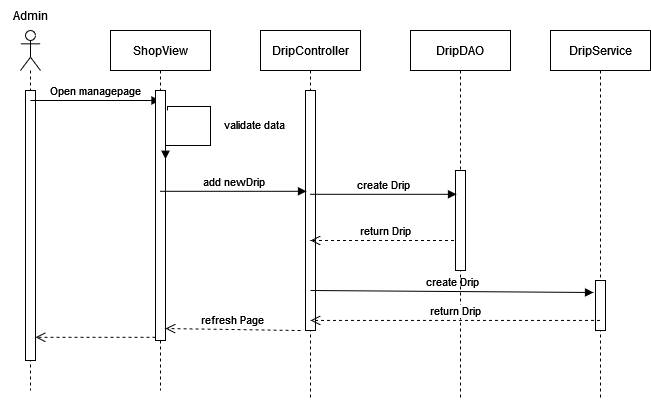

The diagram above was exported from draw.io. Its source (the exported page's mxGraphModel, read from the mxfile embedded in the PNG):
<mxGraphModel dx="1038" dy="564" grid="1" gridSize="10" guides="1" tooltips="1" connect="1" arrows="1" fold="1" page="1" pageScale="1" pageWidth="1100" pageHeight="850" math="0" shadow="0">
  <root>
    <mxCell id="0" />
    <mxCell id="1" parent="0" />
    <mxCell id="pL6CnD7wtVjouPuvID7p-1" value="" style="shape=umlLifeline;participant=umlActor;perimeter=lifelinePerimeter;whiteSpace=wrap;html=1;container=1;collapsible=0;recursiveResize=0;verticalAlign=top;spacingTop=36;outlineConnect=0;" parent="1" vertex="1">
      <mxGeometry x="90" y="80" width="20" height="360" as="geometry" />
    </mxCell>
    <mxCell id="pL6CnD7wtVjouPuvID7p-5" value="" style="html=1;points=[];perimeter=orthogonalPerimeter;" parent="pL6CnD7wtVjouPuvID7p-1" vertex="1">
      <mxGeometry x="5" y="60" width="10" height="270" as="geometry" />
    </mxCell>
    <mxCell id="pL6CnD7wtVjouPuvID7p-6" value="Open managepage" style="html=1;verticalAlign=bottom;endArrow=block;rounded=0;" parent="pL6CnD7wtVjouPuvID7p-1" target="pL6CnD7wtVjouPuvID7p-2" edge="1">
      <mxGeometry width="80" relative="1" as="geometry">
        <mxPoint x="10" y="70" as="sourcePoint" />
        <mxPoint x="90" y="70" as="targetPoint" />
      </mxGeometry>
    </mxCell>
    <mxCell id="pL6CnD7wtVjouPuvID7p-2" value="ShopView" style="shape=umlLifeline;perimeter=lifelinePerimeter;whiteSpace=wrap;html=1;container=1;collapsible=0;recursiveResize=0;outlineConnect=0;" parent="1" vertex="1">
      <mxGeometry x="180" y="80" width="100" height="360" as="geometry" />
    </mxCell>
    <mxCell id="pL6CnD7wtVjouPuvID7p-7" value="" style="html=1;points=[];perimeter=orthogonalPerimeter;" parent="pL6CnD7wtVjouPuvID7p-2" vertex="1">
      <mxGeometry x="45" y="60" width="10" height="250" as="geometry" />
    </mxCell>
    <mxCell id="pL6CnD7wtVjouPuvID7p-13" value="validate data" style="edgeStyle=orthogonalEdgeStyle;html=1;align=left;spacingLeft=2;endArrow=block;rounded=0;exitX=1.2;exitY=0.08;exitDx=0;exitDy=0;exitPerimeter=0;entryX=1;entryY=0.275;entryDx=0;entryDy=0;entryPerimeter=0;" parent="pL6CnD7wtVjouPuvID7p-2" source="pL6CnD7wtVjouPuvID7p-7" target="pL6CnD7wtVjouPuvID7p-7" edge="1">
      <mxGeometry x="-0.1024" y="10" relative="1" as="geometry">
        <mxPoint x="10" y="400" as="sourcePoint" />
        <Array as="points">
          <mxPoint x="100" y="76" />
          <mxPoint x="100" y="115" />
        </Array>
        <mxPoint x="-10" y="420" as="targetPoint" />
        <mxPoint as="offset" />
      </mxGeometry>
    </mxCell>
    <mxCell id="pL6CnD7wtVjouPuvID7p-3" value="DripController" style="shape=umlLifeline;perimeter=lifelinePerimeter;whiteSpace=wrap;html=1;container=1;collapsible=0;recursiveResize=0;outlineConnect=0;" parent="1" vertex="1">
      <mxGeometry x="330" y="80" width="100" height="370" as="geometry" />
    </mxCell>
    <mxCell id="pL6CnD7wtVjouPuvID7p-8" value="" style="html=1;points=[];perimeter=orthogonalPerimeter;" parent="pL6CnD7wtVjouPuvID7p-3" vertex="1">
      <mxGeometry x="45" y="60" width="10" height="240" as="geometry" />
    </mxCell>
    <mxCell id="pL6CnD7wtVjouPuvID7p-17" value="return Drip" style="html=1;verticalAlign=bottom;endArrow=open;dashed=1;endSize=8;rounded=0;" parent="pL6CnD7wtVjouPuvID7p-3" source="pL6CnD7wtVjouPuvID7p-4" edge="1">
      <mxGeometry relative="1" as="geometry">
        <mxPoint x="130" y="210" as="sourcePoint" />
        <mxPoint x="50" y="210" as="targetPoint" />
      </mxGeometry>
    </mxCell>
    <mxCell id="TK5eqpXZafL1zwFQ8mYe-3" value="create Drip" style="html=1;verticalAlign=bottom;endArrow=block;rounded=0;entryX=-0.2;entryY=0.24;entryDx=0;entryDy=0;entryPerimeter=0;" edge="1" parent="pL6CnD7wtVjouPuvID7p-3" target="TK5eqpXZafL1zwFQ8mYe-2">
      <mxGeometry width="80" relative="1" as="geometry">
        <mxPoint x="50" y="260" as="sourcePoint" />
        <mxPoint x="130" y="260" as="targetPoint" />
      </mxGeometry>
    </mxCell>
    <mxCell id="pL6CnD7wtVjouPuvID7p-4" value="DripDAO" style="shape=umlLifeline;perimeter=lifelinePerimeter;whiteSpace=wrap;html=1;container=1;collapsible=0;recursiveResize=0;outlineConnect=0;" parent="1" vertex="1">
      <mxGeometry x="480" y="80" width="100" height="370" as="geometry" />
    </mxCell>
    <mxCell id="pL6CnD7wtVjouPuvID7p-14" value="" style="html=1;points=[];perimeter=orthogonalPerimeter;" parent="pL6CnD7wtVjouPuvID7p-4" vertex="1">
      <mxGeometry x="45" y="140" width="10" height="100" as="geometry" />
    </mxCell>
    <mxCell id="pL6CnD7wtVjouPuvID7p-9" value="add newDrip" style="html=1;verticalAlign=bottom;endArrow=block;rounded=0;entryX=0.1;entryY=0.42;entryDx=0;entryDy=0;entryPerimeter=0;" parent="1" source="pL6CnD7wtVjouPuvID7p-2" target="pL6CnD7wtVjouPuvID7p-8" edge="1">
      <mxGeometry width="80" relative="1" as="geometry">
        <mxPoint x="295" y="224.5" as="sourcePoint" />
        <mxPoint x="375" y="224.5" as="targetPoint" />
      </mxGeometry>
    </mxCell>
    <mxCell id="pL6CnD7wtVjouPuvID7p-19" value="" style="html=1;verticalAlign=bottom;endArrow=open;dashed=1;endSize=8;rounded=0;entryX=1;entryY=0.914;entryDx=0;entryDy=0;entryPerimeter=0;" parent="1" source="pL6CnD7wtVjouPuvID7p-7" target="pL6CnD7wtVjouPuvID7p-5" edge="1">
      <mxGeometry relative="1" as="geometry">
        <mxPoint x="180" y="340" as="sourcePoint" />
        <mxPoint x="100" y="340" as="targetPoint" />
      </mxGeometry>
    </mxCell>
    <mxCell id="pL6CnD7wtVjouPuvID7p-20" value="Admin" style="text;html=1;strokeColor=none;fillColor=none;align=center;verticalAlign=middle;whiteSpace=wrap;rounded=0;" parent="1" vertex="1">
      <mxGeometry x="70" y="50" width="60" height="30" as="geometry" />
    </mxCell>
    <mxCell id="TK5eqpXZafL1zwFQ8mYe-1" value="DripService" style="shape=umlLifeline;perimeter=lifelinePerimeter;whiteSpace=wrap;html=1;container=1;collapsible=0;recursiveResize=0;outlineConnect=0;" vertex="1" parent="1">
      <mxGeometry x="620" y="80" width="100" height="370" as="geometry" />
    </mxCell>
    <mxCell id="TK5eqpXZafL1zwFQ8mYe-2" value="" style="html=1;points=[];perimeter=orthogonalPerimeter;" vertex="1" parent="TK5eqpXZafL1zwFQ8mYe-1">
      <mxGeometry x="45" y="250" width="10" height="50" as="geometry" />
    </mxCell>
    <mxCell id="pL6CnD7wtVjouPuvID7p-16" value="create Drip" style="html=1;verticalAlign=bottom;endArrow=block;rounded=0;entryX=0.1;entryY=0.238;entryDx=0;entryDy=0;entryPerimeter=0;" parent="1" target="pL6CnD7wtVjouPuvID7p-14" edge="1" source="pL6CnD7wtVjouPuvID7p-3">
      <mxGeometry width="80" relative="1" as="geometry">
        <mxPoint x="380" y="240" as="sourcePoint" />
        <mxPoint x="460" y="240" as="targetPoint" />
      </mxGeometry>
    </mxCell>
    <mxCell id="pL6CnD7wtVjouPuvID7p-18" value="refresh Page" style="html=1;verticalAlign=bottom;endArrow=open;dashed=1;endSize=8;rounded=0;entryX=1;entryY=0.952;entryDx=0;entryDy=0;entryPerimeter=0;" parent="1" edge="1" target="pL6CnD7wtVjouPuvID7p-7">
      <mxGeometry relative="1" as="geometry">
        <mxPoint x="370" y="380" as="sourcePoint" />
        <mxPoint x="240" y="310" as="targetPoint" />
      </mxGeometry>
    </mxCell>
    <mxCell id="TK5eqpXZafL1zwFQ8mYe-4" value="return Drip" style="html=1;verticalAlign=bottom;endArrow=open;dashed=1;endSize=8;rounded=0;entryX=0.5;entryY=0.958;entryDx=0;entryDy=0;entryPerimeter=0;" edge="1" parent="1" source="TK5eqpXZafL1zwFQ8mYe-1" target="pL6CnD7wtVjouPuvID7p-8">
      <mxGeometry relative="1" as="geometry">
        <mxPoint x="500" y="370" as="sourcePoint" />
        <mxPoint x="420" y="370" as="targetPoint" />
      </mxGeometry>
    </mxCell>
  </root>
</mxGraphModel>